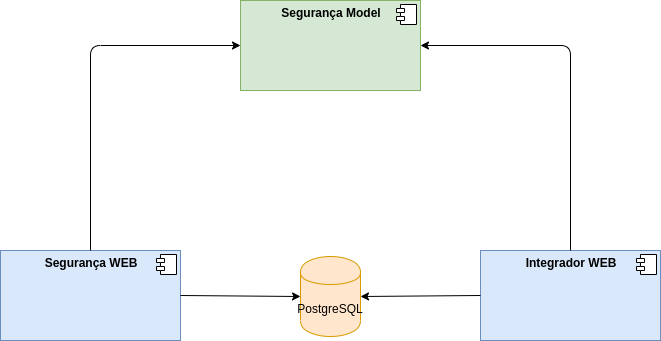

The diagram above was exported from draw.io. Its source (the exported page's mxGraphModel, read from the mxfile embedded in the PNG):
<mxGraphModel dx="1355" dy="774" grid="1" gridSize="10" guides="1" tooltips="1" connect="1" arrows="1" fold="1" page="1" pageScale="1" pageWidth="850" pageHeight="1100" background="#ffffff" math="0" shadow="0">
  <root>
    <mxCell id="0" />
    <mxCell id="1" parent="0" />
    <mxCell id="SoRzSGbAk2N14138vhex-1" value="&lt;p style=&quot;margin: 0px ; margin-top: 6px ; text-align: center&quot;&gt;&lt;b&gt;Segurança Model&lt;/b&gt;&lt;/p&gt;" style="align=left;overflow=fill;html=1;dropTarget=0;fillColor=#d5e8d4;strokeColor=#82b366;" vertex="1" parent="1">
      <mxGeometry x="300" y="460" width="180" height="90" as="geometry" />
    </mxCell>
    <mxCell id="SoRzSGbAk2N14138vhex-2" value="" style="shape=component;jettyWidth=8;jettyHeight=4;" vertex="1" parent="SoRzSGbAk2N14138vhex-1">
      <mxGeometry x="1" width="20" height="20" relative="1" as="geometry">
        <mxPoint x="-24" y="4" as="offset" />
      </mxGeometry>
    </mxCell>
    <mxCell id="SoRzSGbAk2N14138vhex-3" value="&lt;p style=&quot;margin: 0px ; margin-top: 6px ; text-align: center&quot;&gt;&lt;b&gt;Segurança WEB&lt;/b&gt;&lt;/p&gt;" style="align=left;overflow=fill;html=1;dropTarget=0;fillColor=#dae8fc;strokeColor=#6c8ebf;" vertex="1" parent="1">
      <mxGeometry x="60" y="710" width="180" height="90" as="geometry" />
    </mxCell>
    <mxCell id="SoRzSGbAk2N14138vhex-4" value="" style="shape=component;jettyWidth=8;jettyHeight=4;" vertex="1" parent="SoRzSGbAk2N14138vhex-3">
      <mxGeometry x="1" width="20" height="20" relative="1" as="geometry">
        <mxPoint x="-24" y="4" as="offset" />
      </mxGeometry>
    </mxCell>
    <mxCell id="SoRzSGbAk2N14138vhex-5" value="&lt;p style=&quot;margin: 0px ; margin-top: 6px ; text-align: center&quot;&gt;&lt;b&gt;Integrador WEB&lt;/b&gt;&lt;/p&gt;" style="align=left;overflow=fill;html=1;dropTarget=0;fillColor=#dae8fc;strokeColor=#6c8ebf;" vertex="1" parent="1">
      <mxGeometry x="540" y="710" width="180" height="90" as="geometry" />
    </mxCell>
    <mxCell id="SoRzSGbAk2N14138vhex-6" value="" style="shape=component;jettyWidth=8;jettyHeight=4;" vertex="1" parent="SoRzSGbAk2N14138vhex-5">
      <mxGeometry x="1" width="20" height="20" relative="1" as="geometry">
        <mxPoint x="-24" y="4" as="offset" />
      </mxGeometry>
    </mxCell>
    <mxCell id="SoRzSGbAk2N14138vhex-7" value="" style="endArrow=classic;html=1;exitX=0.5;exitY=0;exitDx=0;exitDy=0;entryX=0;entryY=0.5;entryDx=0;entryDy=0;" edge="1" parent="1" source="SoRzSGbAk2N14138vhex-3" target="SoRzSGbAk2N14138vhex-1">
      <mxGeometry width="50" height="50" relative="1" as="geometry">
        <mxPoint x="400" y="880" as="sourcePoint" />
        <mxPoint x="450" y="830" as="targetPoint" />
        <Array as="points">
          <mxPoint x="150" y="505" />
        </Array>
      </mxGeometry>
    </mxCell>
    <mxCell id="SoRzSGbAk2N14138vhex-8" value="" style="endArrow=classic;html=1;exitX=0.5;exitY=0;exitDx=0;exitDy=0;entryX=1;entryY=0.5;entryDx=0;entryDy=0;" edge="1" parent="1" source="SoRzSGbAk2N14138vhex-5" target="SoRzSGbAk2N14138vhex-1">
      <mxGeometry width="50" height="50" relative="1" as="geometry">
        <mxPoint x="240" y="720" as="sourcePoint" />
        <mxPoint x="390" y="605" as="targetPoint" />
        <Array as="points">
          <mxPoint x="630" y="505" />
        </Array>
      </mxGeometry>
    </mxCell>
    <mxCell id="SoRzSGbAk2N14138vhex-9" value="PostgreSQL" style="shape=cylinder;whiteSpace=wrap;html=1;boundedLbl=1;backgroundOutline=1;fillColor=#ffe6cc;strokeColor=#d79b00;" vertex="1" parent="1">
      <mxGeometry x="360" y="716" width="60" height="80" as="geometry" />
    </mxCell>
    <mxCell id="SoRzSGbAk2N14138vhex-10" value="" style="endArrow=classic;html=1;exitX=1;exitY=0.5;exitDx=0;exitDy=0;entryX=0;entryY=0.5;entryDx=0;entryDy=0;" edge="1" parent="1" source="SoRzSGbAk2N14138vhex-3" target="SoRzSGbAk2N14138vhex-9">
      <mxGeometry width="50" height="50" relative="1" as="geometry">
        <mxPoint x="250" y="730" as="sourcePoint" />
        <mxPoint x="400" y="615" as="targetPoint" />
        <Array as="points" />
      </mxGeometry>
    </mxCell>
    <mxCell id="SoRzSGbAk2N14138vhex-11" value="" style="endArrow=classic;html=1;exitX=0;exitY=0.5;exitDx=0;exitDy=0;entryX=1;entryY=0.5;entryDx=0;entryDy=0;" edge="1" parent="1" source="SoRzSGbAk2N14138vhex-5" target="SoRzSGbAk2N14138vhex-9">
      <mxGeometry width="50" height="50" relative="1" as="geometry">
        <mxPoint x="240" y="810" as="sourcePoint" />
        <mxPoint x="369" y="934" as="targetPoint" />
        <Array as="points" />
      </mxGeometry>
    </mxCell>
  </root>
</mxGraphModel>